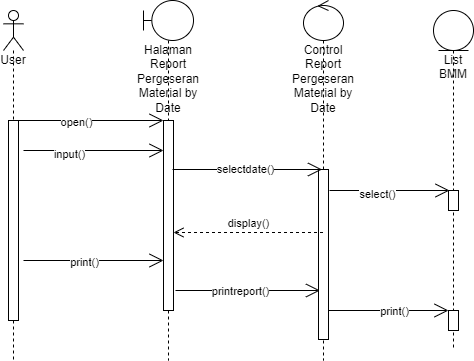

The diagram above was exported from draw.io. Its source (the exported page's mxGraphModel, read from the mxfile embedded in the PNG):
<mxGraphModel dx="782" dy="411" grid="1" gridSize="10" guides="1" tooltips="1" connect="1" arrows="1" fold="1" page="1" pageScale="1" pageWidth="850" pageHeight="1100" math="0" shadow="0">
  <root>
    <mxCell id="0" />
    <mxCell id="1" parent="0" />
    <mxCell id="HcUNtqqlQTvo5DEkoUG0-47" value="User" style="shape=umlLifeline;participant=umlActor;perimeter=lifelinePerimeter;whiteSpace=wrap;html=1;container=1;collapsible=0;recursiveResize=0;verticalAlign=top;spacingTop=36;outlineConnect=0;" parent="1" vertex="1">
      <mxGeometry x="120" y="60" width="20" height="350" as="geometry" />
    </mxCell>
    <mxCell id="HcUNtqqlQTvo5DEkoUG0-48" value="" style="html=1;points=[];perimeter=orthogonalPerimeter;" parent="HcUNtqqlQTvo5DEkoUG0-47" vertex="1">
      <mxGeometry x="5" y="110" width="10" height="200" as="geometry" />
    </mxCell>
    <mxCell id="HcUNtqqlQTvo5DEkoUG0-49" value="Halaman Report Pergeseran Material by Date" style="shape=umlLifeline;participant=umlBoundary;perimeter=lifelinePerimeter;whiteSpace=wrap;html=1;container=1;collapsible=0;recursiveResize=0;verticalAlign=top;spacingTop=36;outlineConnect=0;" parent="1" vertex="1">
      <mxGeometry x="260" y="50" width="50" height="360" as="geometry" />
    </mxCell>
    <mxCell id="HcUNtqqlQTvo5DEkoUG0-50" value="" style="html=1;points=[];perimeter=orthogonalPerimeter;" parent="HcUNtqqlQTvo5DEkoUG0-49" vertex="1">
      <mxGeometry x="20" y="120" width="10" height="190" as="geometry" />
    </mxCell>
    <mxCell id="HcUNtqqlQTvo5DEkoUG0-51" value="Control Report Pergeseran Material by Date" style="shape=umlLifeline;participant=umlControl;perimeter=lifelinePerimeter;whiteSpace=wrap;html=1;container=1;collapsible=0;recursiveResize=0;verticalAlign=top;spacingTop=36;outlineConnect=0;" parent="1" vertex="1">
      <mxGeometry x="420" y="50" width="40" height="360" as="geometry" />
    </mxCell>
    <mxCell id="HcUNtqqlQTvo5DEkoUG0-52" value="" style="html=1;points=[];perimeter=orthogonalPerimeter;" parent="HcUNtqqlQTvo5DEkoUG0-51" vertex="1">
      <mxGeometry x="15" y="169" width="10" height="170" as="geometry" />
    </mxCell>
    <mxCell id="HcUNtqqlQTvo5DEkoUG0-53" value="List BMM" style="shape=umlLifeline;participant=umlEntity;perimeter=lifelinePerimeter;whiteSpace=wrap;html=1;container=1;collapsible=0;recursiveResize=0;verticalAlign=top;spacingTop=36;outlineConnect=0;" parent="1" vertex="1">
      <mxGeometry x="550" y="60" width="40" height="340" as="geometry" />
    </mxCell>
    <mxCell id="HcUNtqqlQTvo5DEkoUG0-54" value="" style="html=1;points=[];perimeter=orthogonalPerimeter;" parent="HcUNtqqlQTvo5DEkoUG0-53" vertex="1">
      <mxGeometry x="15" y="300" width="10" height="20" as="geometry" />
    </mxCell>
    <mxCell id="HcUNtqqlQTvo5DEkoUG0-55" value="" style="html=1;points=[];perimeter=orthogonalPerimeter;" parent="HcUNtqqlQTvo5DEkoUG0-53" vertex="1">
      <mxGeometry x="15" y="180" width="10" height="20" as="geometry" />
    </mxCell>
    <mxCell id="HcUNtqqlQTvo5DEkoUG0-56" value="" style="endArrow=open;endFill=1;endSize=12;html=1;rounded=0;" parent="1" edge="1">
      <mxGeometry width="160" relative="1" as="geometry">
        <mxPoint x="130" y="170" as="sourcePoint" />
        <mxPoint x="280" y="170" as="targetPoint" />
      </mxGeometry>
    </mxCell>
    <mxCell id="HcUNtqqlQTvo5DEkoUG0-57" value="open()" style="edgeLabel;html=1;align=center;verticalAlign=middle;resizable=0;points=[];" parent="HcUNtqqlQTvo5DEkoUG0-56" vertex="1" connectable="0">
      <mxGeometry x="-0.1733" y="-1" relative="1" as="geometry">
        <mxPoint as="offset" />
      </mxGeometry>
    </mxCell>
    <mxCell id="HcUNtqqlQTvo5DEkoUG0-58" value="" style="endArrow=open;endFill=1;endSize=12;html=1;rounded=0;" parent="1" edge="1">
      <mxGeometry width="160" relative="1" as="geometry">
        <mxPoint x="292" y="340" as="sourcePoint" />
        <mxPoint x="436.5" y="340" as="targetPoint" />
        <Array as="points">
          <mxPoint x="347" y="340" />
        </Array>
      </mxGeometry>
    </mxCell>
    <mxCell id="HcUNtqqlQTvo5DEkoUG0-59" value="printreport()" style="edgeLabel;html=1;align=center;verticalAlign=middle;resizable=0;points=[];" parent="HcUNtqqlQTvo5DEkoUG0-58" vertex="1" connectable="0">
      <mxGeometry x="-0.3" y="1" relative="1" as="geometry">
        <mxPoint x="13" y="1" as="offset" />
      </mxGeometry>
    </mxCell>
    <mxCell id="HcUNtqqlQTvo5DEkoUG0-60" value="" style="endArrow=open;endFill=1;endSize=12;html=1;rounded=0;" parent="1" edge="1">
      <mxGeometry width="160" relative="1" as="geometry">
        <mxPoint x="140" y="310" as="sourcePoint" />
        <mxPoint x="280" y="310" as="targetPoint" />
        <Array as="points" />
      </mxGeometry>
    </mxCell>
    <mxCell id="HcUNtqqlQTvo5DEkoUG0-61" value="print()" style="edgeLabel;html=1;align=center;verticalAlign=middle;resizable=0;points=[];" parent="HcUNtqqlQTvo5DEkoUG0-60" vertex="1" connectable="0">
      <mxGeometry x="-0.3429" y="-1" relative="1" as="geometry">
        <mxPoint x="14" as="offset" />
      </mxGeometry>
    </mxCell>
    <mxCell id="HcUNtqqlQTvo5DEkoUG0-62" value="" style="endArrow=open;endFill=1;endSize=12;html=1;rounded=0;" parent="1" edge="1">
      <mxGeometry width="160" relative="1" as="geometry">
        <mxPoint x="445" y="360" as="sourcePoint" />
        <mxPoint x="565" y="360" as="targetPoint" />
        <Array as="points" />
      </mxGeometry>
    </mxCell>
    <mxCell id="HcUNtqqlQTvo5DEkoUG0-63" value="print()" style="edgeLabel;html=1;align=center;verticalAlign=middle;resizable=0;points=[];" parent="HcUNtqqlQTvo5DEkoUG0-62" vertex="1" connectable="0">
      <mxGeometry x="-0.3429" y="-1" relative="1" as="geometry">
        <mxPoint x="26" y="-1" as="offset" />
      </mxGeometry>
    </mxCell>
    <mxCell id="HcUNtqqlQTvo5DEkoUG0-64" value="" style="endArrow=open;endFill=1;endSize=12;html=1;rounded=0;fontSize=11;" parent="1" edge="1">
      <mxGeometry width="160" relative="1" as="geometry">
        <mxPoint x="289" y="219" as="sourcePoint" />
        <mxPoint x="438.5" y="219" as="targetPoint" />
        <Array as="points" />
      </mxGeometry>
    </mxCell>
    <mxCell id="HcUNtqqlQTvo5DEkoUG0-65" value="selectdate()" style="edgeLabel;html=1;align=center;verticalAlign=middle;resizable=0;points=[];fontSize=11;" parent="HcUNtqqlQTvo5DEkoUG0-64" vertex="1" connectable="0">
      <mxGeometry x="-0.2" relative="1" as="geometry">
        <mxPoint x="12" y="-1" as="offset" />
      </mxGeometry>
    </mxCell>
    <mxCell id="HcUNtqqlQTvo5DEkoUG0-66" value="" style="endArrow=open;endFill=1;endSize=12;html=1;rounded=0;fontSize=11;" parent="1" edge="1">
      <mxGeometry width="160" relative="1" as="geometry">
        <mxPoint x="446" y="240" as="sourcePoint" />
        <mxPoint x="566" y="240" as="targetPoint" />
      </mxGeometry>
    </mxCell>
    <mxCell id="HcUNtqqlQTvo5DEkoUG0-67" value="select()" style="edgeLabel;html=1;align=center;verticalAlign=middle;resizable=0;points=[];fontSize=11;" parent="HcUNtqqlQTvo5DEkoUG0-66" vertex="1" connectable="0">
      <mxGeometry x="-0.2167" y="-3" relative="1" as="geometry">
        <mxPoint as="offset" />
      </mxGeometry>
    </mxCell>
    <mxCell id="HcUNtqqlQTvo5DEkoUG0-68" value="display()" style="html=1;verticalAlign=bottom;endArrow=open;dashed=1;endSize=8;rounded=0;fontSize=11;" parent="1" edge="1">
      <mxGeometry relative="1" as="geometry">
        <mxPoint x="439.5" y="282" as="sourcePoint" />
        <mxPoint x="290" y="282" as="targetPoint" />
      </mxGeometry>
    </mxCell>
    <mxCell id="HcUNtqqlQTvo5DEkoUG0-69" value="" style="endArrow=open;endFill=1;endSize=12;html=1;rounded=0;" parent="1" edge="1">
      <mxGeometry width="160" relative="1" as="geometry">
        <mxPoint x="140" y="200" as="sourcePoint" />
        <mxPoint x="280" y="200" as="targetPoint" />
      </mxGeometry>
    </mxCell>
    <mxCell id="HcUNtqqlQTvo5DEkoUG0-70" value="input()" style="edgeLabel;html=1;align=center;verticalAlign=middle;resizable=0;points=[];" parent="HcUNtqqlQTvo5DEkoUG0-69" vertex="1" connectable="0">
      <mxGeometry x="-0.3619" y="-3" relative="1" as="geometry">
        <mxPoint as="offset" />
      </mxGeometry>
    </mxCell>
  </root>
</mxGraphModel>